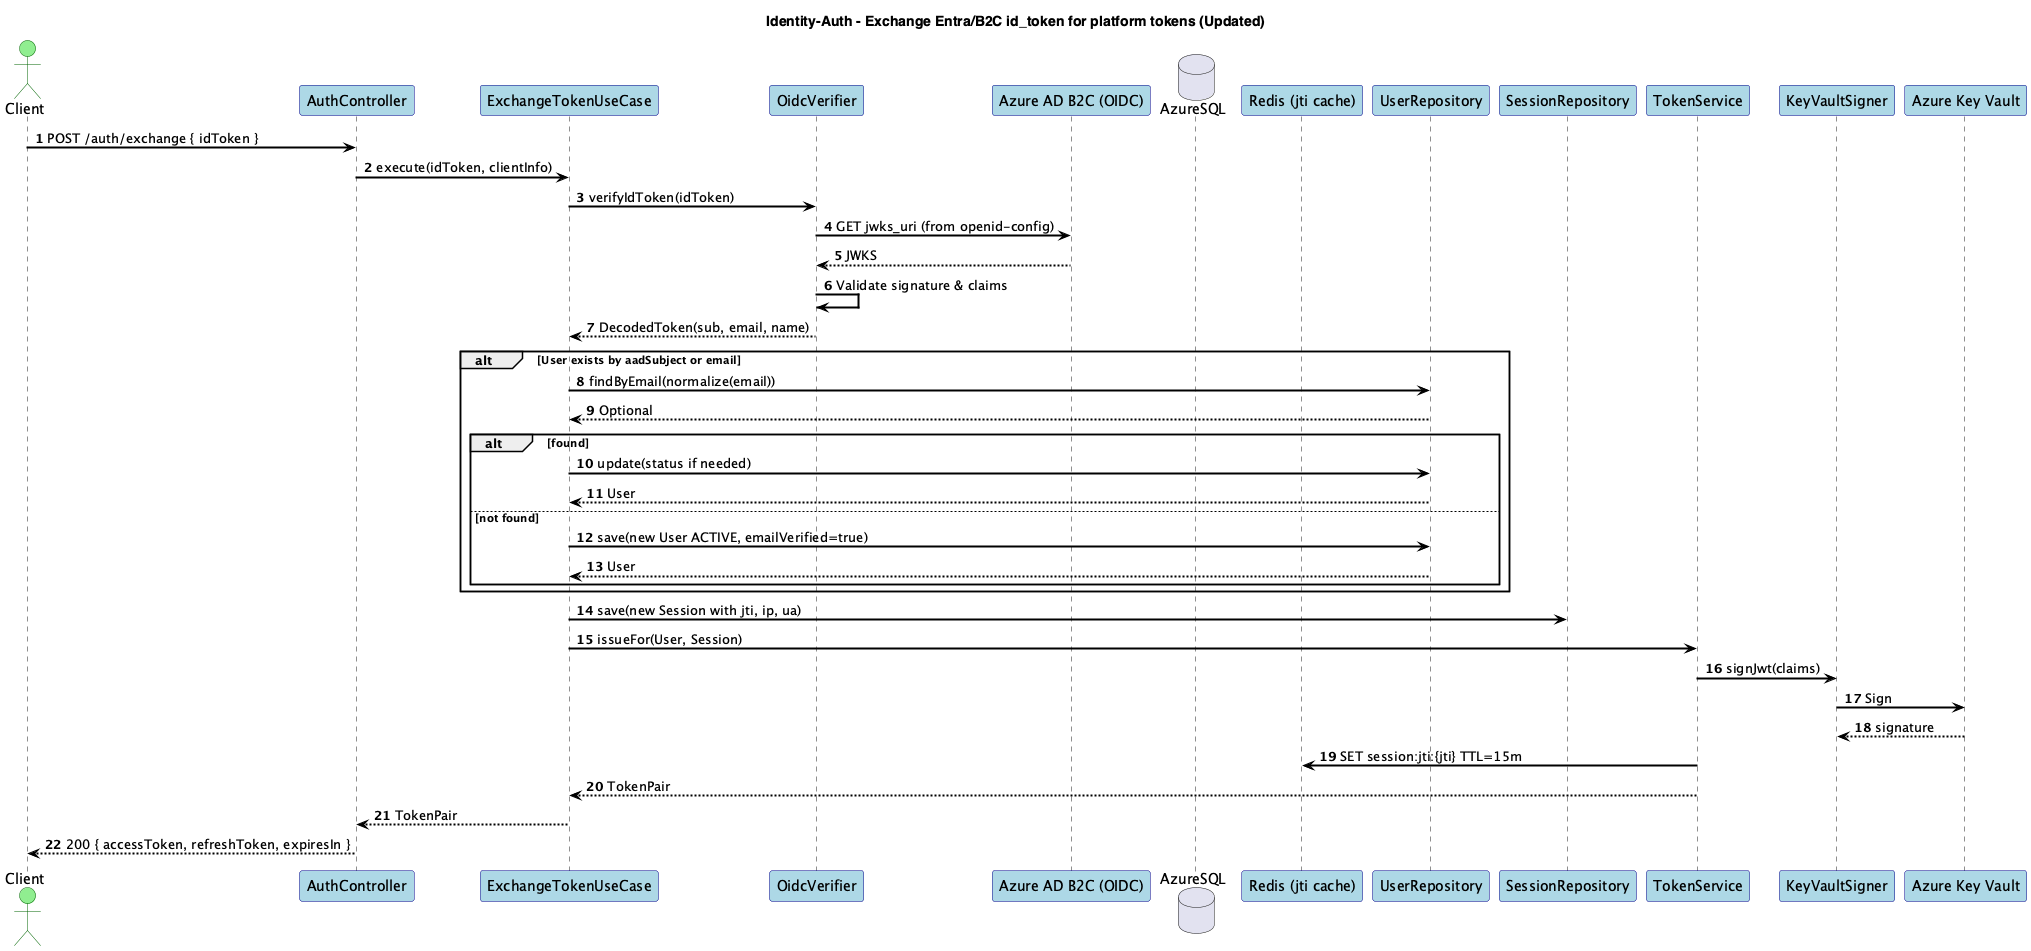

The diagram above was rendered by PlantUML. Its source (embedded in the PNG):
@startuml
title Identity-Auth - Exchange Entra/B2C id_token for platform tokens (Updated)

skinparam shadowing false
skinparam fontName "Helvetica"
skinparam titleFontName "Helvetica"
skinparam legendFontName "Helvetica"
skinparam noteFontName "Helvetica"
skinparam backgroundColor white
skinparam participantBackgroundColor lightblue
skinparam participantBorderColor darkblue
skinparam actorBackgroundColor lightgreen
skinparam actorBorderColor darkgreen
skinparam arrowColor black
skinparam arrowThickness 2
skinparam sequenceArrowThickness 2
skinparam sequenceMessageAlignment left
skinparam sequenceReferenceBackgroundColor lightyellow
skinparam sequenceReferenceBorderColor black

autonumber
actor Client as Client
participant "AuthController" as Controller
participant "ExchangeTokenUseCase" as UC
participant "OidcVerifier" as OIDC
participant "Azure AD B2C (OIDC)" as B2C
database "AzureSQL" as SQL
participant "Redis (jti cache)" as Redis
participant "UserRepository" as UserRepo
participant "SessionRepository" as SessionRepo
participant "TokenService" as Tokens
participant "KeyVaultSigner" as Signer
participant "Azure Key Vault" as KV

Client -> Controller: POST /auth/exchange { idToken }
Controller -> UC: execute(idToken, clientInfo)
UC -> OIDC: verifyIdToken(idToken)
OIDC -> B2C: GET jwks_uri (from openid-config)
B2C --> OIDC: JWKS
OIDC -> OIDC: Validate signature & claims
OIDC --> UC: DecodedToken(sub, email, name)
alt User exists by aadSubject or email
UC -> UserRepo: findByEmail(normalize(email))
UserRepo --> UC: Optional
alt found
UC -> UserRepo: update(status if needed)
UserRepo --> UC: User
else not found
UC -> UserRepo: save(new User ACTIVE, emailVerified=true)
UserRepo --> UC: User
end
end
UC -> SessionRepo: save(new Session with jti, ip, ua)
UC -> Tokens: issueFor(User, Session)
Tokens -> Signer: signJwt(claims)
Signer -> KV: Sign
KV --> Signer: signature
Tokens -> Redis: SET session:jti:{jti} TTL=15m
Tokens --> UC: TokenPair
UC --> Controller: TokenPair
Controller --> Client: 200 { accessToken, refreshToken, expiresIn }
@enduml